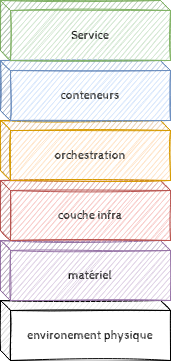

The diagram above was exported from draw.io. Its source (the exported page's mxGraphModel, read from the mxfile embedded in the PNG):
<mxGraphModel dx="1422" dy="927" grid="1" gridSize="10" guides="1" tooltips="1" connect="1" arrows="1" fold="1" page="1" pageScale="1" pageWidth="850" pageHeight="1100" math="0" shadow="0">
  <root>
    <mxCell id="0" />
    <mxCell id="1" parent="0" />
    <mxCell id="H-XGrDsorhaiIAPRzyPo-2" value="environement physique" style="shape=cube;whiteSpace=wrap;html=1;boundedLbl=1;backgroundOutline=1;darkOpacity=0.05;darkOpacity2=0.1;sketch=1;size=10;fontFamily=Cabin Sketch;fontSource=https%3A%2F%2Ffonts.googleapis.com%2Fcss%3Ffamily%3DCabin%2BSketch;" vertex="1" parent="1">
      <mxGeometry x="280" y="590" width="170" height="60" as="geometry" />
    </mxCell>
    <mxCell id="H-XGrDsorhaiIAPRzyPo-3" value="matériel" style="shape=cube;whiteSpace=wrap;html=1;boundedLbl=1;backgroundOutline=1;darkOpacity=0.05;darkOpacity2=0.1;fillColor=#e1d5e7;strokeColor=#9673a6;sketch=1;size=10;fontFamily=Cabin Sketch;fontSource=https%3A%2F%2Ffonts.googleapis.com%2Fcss%3Ffamily%3DCabin%2BSketch;" vertex="1" parent="1">
      <mxGeometry x="280" y="530" width="170" height="60" as="geometry" />
    </mxCell>
    <mxCell id="H-XGrDsorhaiIAPRzyPo-4" value="couche infra" style="shape=cube;whiteSpace=wrap;html=1;boundedLbl=1;backgroundOutline=1;darkOpacity=0.05;darkOpacity2=0.1;fillColor=#f8cecc;strokeColor=#b85450;sketch=1;size=10;fontFamily=Cabin Sketch;fontSource=https%3A%2F%2Ffonts.googleapis.com%2Fcss%3Ffamily%3DCabin%2BSketch;" vertex="1" parent="1">
      <mxGeometry x="280" y="470" width="170" height="60" as="geometry" />
    </mxCell>
    <mxCell id="H-XGrDsorhaiIAPRzyPo-5" value="orchestration" style="shape=cube;whiteSpace=wrap;html=1;boundedLbl=1;backgroundOutline=1;darkOpacity=0.05;darkOpacity2=0.1;fillColor=#ffe6cc;strokeColor=#d79b00;sketch=1;size=10;fontFamily=Cabin Sketch;fontSource=https%3A%2F%2Ffonts.googleapis.com%2Fcss%3Ffamily%3DCabin%2BSketch;" vertex="1" parent="1">
      <mxGeometry x="280" y="410" width="170" height="60" as="geometry" />
    </mxCell>
    <mxCell id="H-XGrDsorhaiIAPRzyPo-6" value="conteneurs" style="shape=cube;whiteSpace=wrap;html=1;boundedLbl=1;backgroundOutline=1;darkOpacity=0.05;darkOpacity2=0.1;fillColor=#dae8fc;strokeColor=#6c8ebf;sketch=1;size=10;fontFamily=Cabin Sketch;fontSource=https%3A%2F%2Ffonts.googleapis.com%2Fcss%3Ffamily%3DCabin%2BSketch;" vertex="1" parent="1">
      <mxGeometry x="280" y="350" width="170" height="60" as="geometry" />
    </mxCell>
    <mxCell id="H-XGrDsorhaiIAPRzyPo-7" value="Service" style="shape=cube;whiteSpace=wrap;html=1;boundedLbl=1;backgroundOutline=1;darkOpacity=0.05;darkOpacity2=0.1;fillColor=#d5e8d4;strokeColor=#82b366;sketch=1;size=10;fontFamily=Cabin Sketch;fontSource=https%3A%2F%2Ffonts.googleapis.com%2Fcss%3Ffamily%3DCabin%2BSketch;" vertex="1" parent="1">
      <mxGeometry x="280" y="290" width="170" height="60" as="geometry" />
    </mxCell>
  </root>
</mxGraphModel>